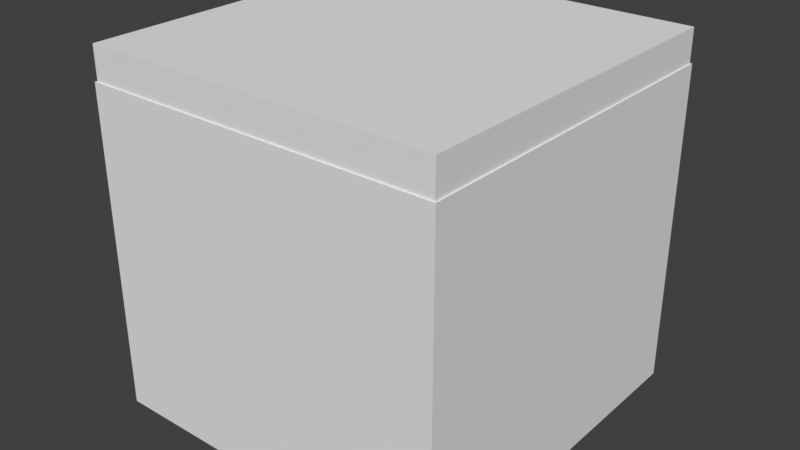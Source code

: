 # Source: BROKEN_CRATE.blend  (saved by Blender 2.79.0; exported with 4.5.12 LTS)
import bpy
from mathutils import Matrix  # noqa: F401  (used for matrix-valued properties, if any)

bpy.ops.wm.read_factory_settings(use_empty=True)
scene = bpy.context.scene
scene.name = 'Scene'

# ---- collections
col_collection_1 = bpy.data.collections.new('Collection 1'); scene.collection.children.link(col_collection_1)

# ---- materials (node trees are filled in below, after node groups)
mat_material_001 = bpy.data.materials.new('Material.001')
mat_material_001.alpha_threshold = 0.0
mat_material_001.use_transparent_shadow = False
mat_material_001.roughness = 0.5

# ---- material node trees

# ---- world
world_world = bpy.data.worlds.new('World'); scene.world = world_world
world_world.color = (0.05088, 0.05088, 0.05088)
world_world.use_sun_shadow = False
world_world.sun_shadow_jitter_overblur = 0.0
world_world.cycles.sampling_method = 'MANUAL'

# ---- meshes
me_cube_005 = bpy.data.meshes.new('Cube.005')
me_cube_005.from_pydata([(-1.0, -1.0, -1.0), (-1.0, 1.0, -1.0), (-1.0, -1.0, 0.8006), (-1.0, 1.0, 0.8006), (-0.9394, -0.9394, -0.9394), (-0.9394, 0.9394, -0.9394), (-0.9258, -0.9258, 0.8006), (-0.9258, 0.9258, 0.8006)], [], [(0, 2, 3, 1), (4, 5, 7, 6), (3, 2, 6, 7), (1, 3, 7, 5), (0, 4, 6, 2)])
_uv = me_cube_005.uv_layers.new(name='UVMap')
_uv.uv.foreach_set('vector', [1.075, -0.02515, 1.075, 1.012, -0.07725, 1.012, -0.07725, -0.02515, 0.0001402, 0.0001402, 0.7648, 0.0001402, 0.7592, 0.7083, 0.005685, 0.7083, 0.8141, 0.7388, 0.0001402, 0.7388, 0.03036, 0.7086, 0.7839, 0.7086, 0.7651, 0.5777, 0.9516, 0.0001402, 0.9568, 0.02312, 0.8129, 0.1517, 0.9571, 0.0001402, 0.992, 0.02481, 0.9999, 0.733, 0.9571, 0.733])
me_cube_005.materials.append(mat_material_001)
me_cube_005.use_remesh_preserve_volume = False
me_cube_005.use_remesh_preserve_attributes = False
me_cube_005.use_mirror_vertex_groups = False
me_cube_005.update()
me_cube_004 = bpy.data.meshes.new('Cube.004')
me_cube_004.from_pydata([(-1.0, -1.0, -1.0), (1.0, -1.0, -1.0), (-1.0, -1.0, 0.8006), (1.0, -1.0, 0.8006), (-0.9394, -0.9394, -0.9394), (0.9394, -0.9394, -0.9394), (-0.9258, -0.9258, 0.8006), (0.9258, -0.9258, 0.8006), (-1.0, -1.0, 0.8006), (1.0, -1.0, 0.8006), (-0.9258, -0.9258, 0.8006), (0.9258, -0.9258, 0.8006)], [], [(1, 3, 2, 0), (5, 4, 6, 7), (0, 4, 6, 2), (3, 7, 5, 1), (8, 9, 11, 10)])
_uv = me_cube_004.uv_layers.new(name='UVMap')
_uv.uv.foreach_set('vector', [1.075, -0.02515, 1.075, 1.012, -0.07761, 1.012, -0.07762, -0.02515, 0.4843, 0.4485, 7.894e-05, 0.4485, 0.00359, 7.894e-05, 0.4808, 7.894e-05, 0.5117, 7.894e-05, 0.5338, 0.0157, 0.5387, 0.4642, 0.5117, 0.4642, 0.5115, 0.4642, 0.4845, 0.4642, 0.4894, 0.0157, 0.5115, 7.894e-05, 0.4845, 0.4643, 0.9999, 0.4643, 0.9808, 0.4834, 0.5036, 0.4834])
me_cube_004.materials.append(mat_material_001)
me_cube_004.use_remesh_preserve_volume = False
me_cube_004.use_remesh_preserve_attributes = False
me_cube_004.use_mirror_vertex_groups = False
me_cube_004.update()
me_cube_003 = bpy.data.meshes.new('Cube.003')
me_cube_003.from_pydata([(-1.0, 1.0, -1.0), (1.0, 1.0, -1.0), (-1.0, 1.0, 0.8006), (1.0, 1.0, 0.8006), (-0.9394, 0.9394, -0.9394), (0.9394, 0.9394, -0.9394), (-0.9258, 0.9258, 0.8006), (0.9258, 0.9258, 0.8006)], [], [(0, 2, 3, 1), (4, 5, 7, 6), (3, 2, 6, 7), (3, 7, 5, 1), (2, 6, 4, 0)])
_uv = me_cube_003.uv_layers.new(name='UVMap')
_uv.uv.foreach_set('vector', [1.074, -0.02515, 1.074, 1.012, -0.07835, 1.012, -0.07835, -0.02515, -2.99, 1.284, -0.5428, 1.168, 0.4408, 4.224, -2.865, 3.549, 0.4762, 4.368, -2.99, 3.631, -2.865, 3.549, 0.4408, 4.224, 0.4762, 4.368, 0.4408, 4.224, -0.5428, 1.168, 1.074, -0.009784, 0.0, 0.0, 0.0, 0.0, 0.0, 0.0, 0.0, 0.0])
me_cube_003.materials.append(mat_material_001)
me_cube_003.use_remesh_preserve_volume = False
me_cube_003.use_remesh_preserve_attributes = False
me_cube_003.use_mirror_vertex_groups = False
me_cube_003.update()
me_cube_000 = bpy.data.meshes.new('Cube.000')
me_cube_000.from_pydata([(-1.0, -1.0, -1.0), (-1.0, 1.0, -1.0), (1.0, -1.0, -1.0), (1.0, 1.0, -1.0), (-0.9394, -0.9394, -0.9394), (-0.9394, 0.9394, -0.9394), (0.9394, -0.9394, -0.9394), (0.9394, 0.9394, -0.9394)], [], [(1, 3, 2, 0), (5, 4, 6, 7), (3, 7, 6, 2), (1, 5, 7, 3), (0, 4, 5, 1), (2, 6, 4, 0)])
_uv = me_cube_000.uv_layers.new(name='UVMap')
_uv.uv.foreach_set('vector', [-0.007822, -0.008407, 0.9992, -0.008407, 0.9992, 0.9986, -0.007822, 0.9986, -0.1377, 1.127, -0.1377, -0.1374, 1.127, -0.1374, 1.127, 1.127, 0.9992, -0.008407, 1.127, 1.127, 1.127, -0.1374, 0.9992, 0.9986, -0.007822, -0.008407, -0.1377, 1.127, 1.127, 1.127, 0.9992, -0.008407, -0.007822, 0.9986, -0.1377, -0.1374, -0.1377, 1.127, -0.007822, -0.008407, 0.9992, 0.9986, 1.127, -0.1374, -0.1377, -0.1374, -0.007822, 0.9986])
me_cube_000.materials.append(mat_material_001)
me_cube_000.use_remesh_preserve_volume = False
me_cube_000.use_remesh_preserve_attributes = False
me_cube_000.use_mirror_vertex_groups = False
me_cube_000.update()
me_cube_002 = bpy.data.meshes.new('Cube.002')
me_cube_002.from_pydata([(-1.0, -1.0, 0.318), (-1.0, 1.0, 0.318), (1.0, -1.0, 0.318), (1.0, 1.0, 0.318), (-1.0, -1.0, 0.1186), (-1.0, 1.0, 0.1186), (1.0, 1.0, 0.1186), (1.0, -1.0, 0.1186)], [], [(4, 0, 1, 5), (5, 1, 3, 6), (6, 3, 2, 7), (7, 2, 0, 4), (3, 1, 0, 2), (4, 7, 6, 5)])
_uv = me_cube_002.uv_layers.new(name='UVMap')
_uv.uv.foreach_set('vector', [0.9975, 0.8993, 0.9975, 0.9975, 0.01296, 0.9975, 0.01296, 0.8993, 0.005461, 0.9969, 0.005461, 0.8987, 0.99, 0.8987, 0.99, 0.9969, 0.997, 0.8993, 0.997, 0.9975, 0.01246, 0.9975, 0.01246, 0.8993, 0.9972, 0.8993, 0.9972, 0.9975, 0.01271, 0.9975, 0.01271, 0.8993, 1.005, 0.9968, 0.006213, 0.9968, 0.006213, -0.001511, 1.005, -0.001511, 0.006213, -0.00183, 1.005, -0.00183, 1.005, 0.9965, 0.006213, 0.9965])
me_cube_002.use_remesh_preserve_volume = False
me_cube_002.use_remesh_preserve_attributes = False
me_cube_002.use_mirror_vertex_groups = False
me_cube_002.update()
me_cube_001 = bpy.data.meshes.new('Cube.001')
me_cube_001.from_pydata([(1.0, -1.0, -1.0), (1.0, 1.0, -1.0), (1.0, 1.0, 0.8006), (1.0, -1.0, 0.8006), (0.9394, -0.9394, -0.9394), (0.9394, 0.9394, -0.9394), (0.9258, 0.9258, 0.8006), (0.9258, -0.9258, 0.8006)], [], [(1, 2, 3, 0), (5, 4, 7, 6), (3, 2, 6, 7), (1, 0, 4, 5), (1, 5, 6, 2), (0, 3, 7, 4)])
_uv = me_cube_001.uv_layers.new(name='UVMap')
_uv.uv.foreach_set('vector', [1.074, -0.009784, 1.074, 1.028, -0.07798, 1.028, -0.07798, -0.009784, -0.5428, 1.168, 0.8712, 0.1043, 3.436, 1.506, 0.4408, 4.224, 3.571, 1.572, 0.4762, 4.368, 0.4408, 4.224, 3.436, 1.506, 1.074, -0.009784, -0.07798, -0.009784, 0.8712, 0.1043, -0.5428, 1.168, 1.074, -0.009784, -0.5428, 1.168, 0.4408, 4.224, 0.4762, 4.368, -0.07798, -0.009784, 3.571, 1.572, 3.436, 1.506, 0.8712, 0.1043])
me_cube_001.materials.append(mat_material_001)
me_cube_001.use_remesh_preserve_volume = False
me_cube_001.use_remesh_preserve_attributes = False
me_cube_001.use_mirror_vertex_groups = False
me_cube_001.update()

# ---- objects
ob_cube_005 = bpy.data.objects.new('Cube.005', me_cube_005)
ob_cube_004 = bpy.data.objects.new('Cube.004', me_cube_004)
ob_cube_003 = bpy.data.objects.new('Cube.003', me_cube_003)
ob_cube_002 = bpy.data.objects.new('Cube.002', me_cube_000)
ob_cube_001 = bpy.data.objects.new('Cube.001', me_cube_002)
ob_cube = bpy.data.objects.new('Cube', me_cube_001)

# ---- transforms, parenting, visibility, modifiers, constraints
ob_cube_005.location = (0.0, 0.0, 0.0)
ob_cube_005.lineart.crease_threshold = 0.0
ob_cube_004.location = (0.0, 0.0, 0.0)
ob_cube_004.lineart.crease_threshold = 0.0
ob_cube_003.location = (0.0, 0.0, 0.0)
ob_cube_003.lineart.crease_threshold = 0.0
ob_cube_002.location = (0.0, 0.0, 0.0)
ob_cube_002.lineart.crease_threshold = 0.0
ob_cube_001.location = (0.0, 0.0, 0.6686)
ob_cube_001.scale = (0.9911, 0.9911, 0.9911)
ob_cube_001.lineart.crease_threshold = 0.0
ob_cube.location = (0.0, 0.0, 0.0)
ob_cube.lineart.crease_threshold = 0.0

# ---- collection membership
col_collection_1.objects.link(ob_cube_005)
col_collection_1.objects.link(ob_cube_004)
col_collection_1.objects.link(ob_cube_003)
col_collection_1.objects.link(ob_cube_002)
col_collection_1.objects.link(ob_cube_001)
col_collection_1.objects.link(ob_cube)

# ---- scene / render settings (as saved in the file)
scene.frame_start = 1; scene.frame_end = 250; scene.frame_set(1)
scene.render.engine = 'BLENDER_EEVEE_NEXT'
scene.render.resolution_percentage = 50
scene.render.dither_intensity = 0.0
scene.cycles.use_denoising = False
scene.cycles.samples = 128
scene.cycles.sampling_pattern = 'TABULATED_SOBOL'
scene.cycles.use_adaptive_sampling = False
scene.cycles.use_light_tree = False
scene.cycles.blur_glossy = 0.0
scene.cycles.sample_clamp_indirect = 0.0
scene.view_settings.view_transform = 'Standard'
bpy.context.view_layer.update()

# ---- added for rendering (the .blend has no active camera and no usable light): camera, sun
cam_auto = bpy.data.cameras.new('AutoCamera')
cam_auto.lens = 50.0
cam_auto.sensor_width = 36.0
cam_auto.clip_end = 1000.0
ob_auto_camera = bpy.data.objects.new('AutoCamera', cam_auto)
scene.collection.objects.link(ob_auto_camera)
ob_auto_camera.location = (3.1964, -3.83569, 2.54899)
ob_auto_camera.rotation_euler = (1.09748, -7.21219e-08, 0.694738)
scene.camera = ob_auto_camera
light_auto_sun = bpy.data.lights.new('AutoSun', 'SUN')
light_auto_sun.energy = 3.0
light_auto_sun.angle = 0.0523599
ob_auto_sun = bpy.data.objects.new('AutoSun', light_auto_sun)
scene.collection.objects.link(ob_auto_sun)
ob_auto_sun.rotation_euler = (0.872665, 0.174533, 0.523599)
bpy.context.view_layer.update()
